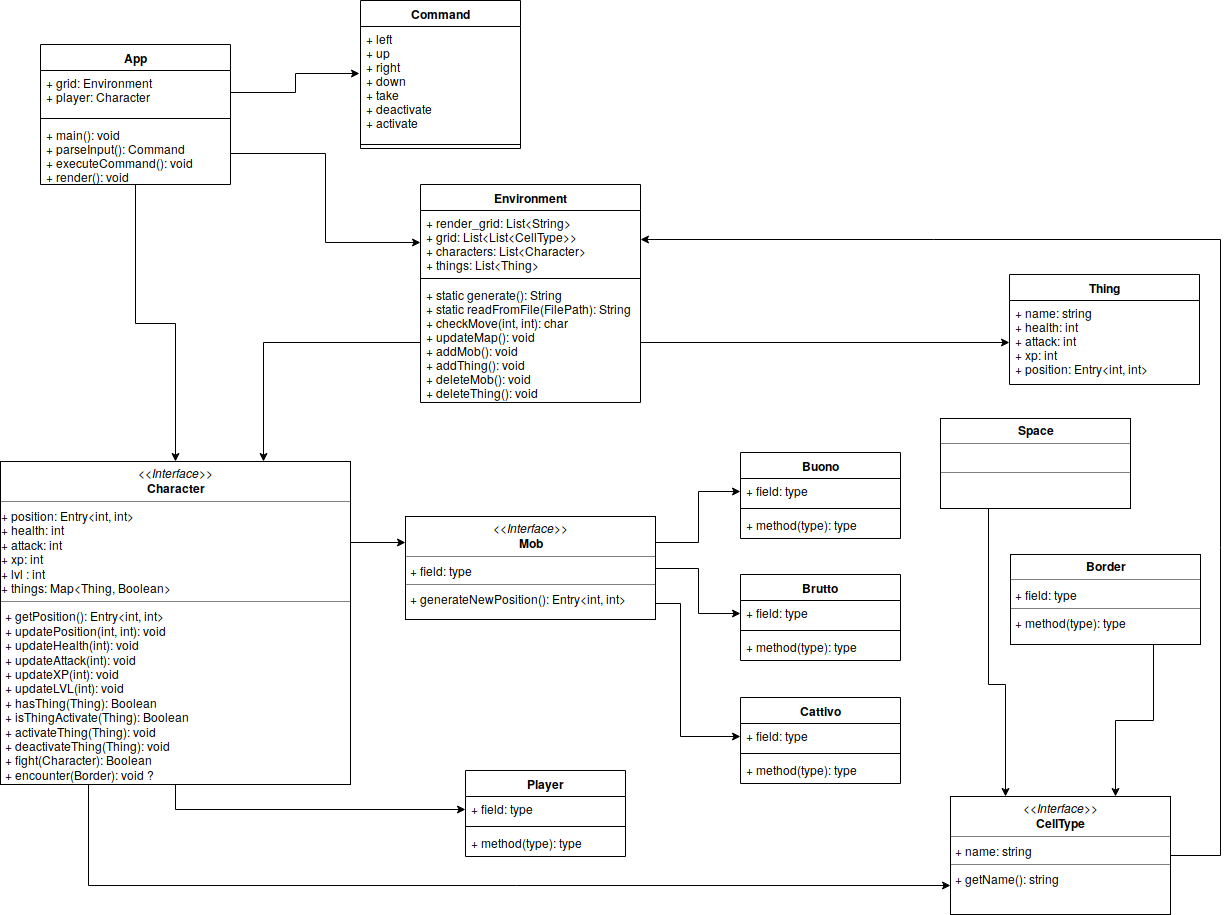

The diagram above was exported from draw.io. Its source (the exported page's mxGraphModel, read from the mxfile embedded in the PNG):
<mxGraphModel dx="1327" dy="778" grid="1" gridSize="10" guides="1" tooltips="1" connect="1" arrows="1" fold="1" page="1" pageScale="1" pageWidth="827" pageHeight="1169" math="0" shadow="0">
  <root>
    <mxCell id="0" />
    <mxCell id="1" parent="0" />
    <mxCell id="97WXqjTTlSnCEz2I41OQ-5" value="Player" style="swimlane;fontStyle=1;align=center;verticalAlign=top;childLayout=stackLayout;horizontal=1;startSize=26;horizontalStack=0;resizeParent=1;resizeParentMax=0;resizeLast=0;collapsible=1;marginBottom=0;" parent="1" vertex="1">
      <mxGeometry x="505" y="816" width="160" height="86" as="geometry" />
    </mxCell>
    <mxCell id="97WXqjTTlSnCEz2I41OQ-6" value="+ field: type" style="text;strokeColor=none;fillColor=none;align=left;verticalAlign=top;spacingLeft=4;spacingRight=4;overflow=hidden;rotatable=0;points=[[0,0.5],[1,0.5]];portConstraint=eastwest;" parent="97WXqjTTlSnCEz2I41OQ-5" vertex="1">
      <mxGeometry y="26" width="160" height="26" as="geometry" />
    </mxCell>
    <mxCell id="97WXqjTTlSnCEz2I41OQ-7" value="" style="line;strokeWidth=1;fillColor=none;align=left;verticalAlign=middle;spacingTop=-1;spacingLeft=3;spacingRight=3;rotatable=0;labelPosition=right;points=[];portConstraint=eastwest;" parent="97WXqjTTlSnCEz2I41OQ-5" vertex="1">
      <mxGeometry y="52" width="160" height="8" as="geometry" />
    </mxCell>
    <mxCell id="97WXqjTTlSnCEz2I41OQ-8" value="+ method(type): type" style="text;strokeColor=none;fillColor=none;align=left;verticalAlign=top;spacingLeft=4;spacingRight=4;overflow=hidden;rotatable=0;points=[[0,0.5],[1,0.5]];portConstraint=eastwest;" parent="97WXqjTTlSnCEz2I41OQ-5" vertex="1">
      <mxGeometry y="60" width="160" height="26" as="geometry" />
    </mxCell>
    <mxCell id="97WXqjTTlSnCEz2I41OQ-88" style="edgeStyle=orthogonalEdgeStyle;rounded=0;orthogonalLoop=1;jettySize=auto;html=1;exitX=0.5;exitY=1;exitDx=0;exitDy=0;" parent="1" source="97WXqjTTlSnCEz2I41OQ-9" target="97WXqjTTlSnCEz2I41OQ-36" edge="1">
      <mxGeometry relative="1" as="geometry" />
    </mxCell>
    <mxCell id="97WXqjTTlSnCEz2I41OQ-9" value="App" style="swimlane;fontStyle=1;align=center;verticalAlign=top;childLayout=stackLayout;horizontal=1;startSize=26;horizontalStack=0;resizeParent=1;resizeParentMax=0;resizeLast=0;collapsible=1;marginBottom=0;" parent="1" vertex="1">
      <mxGeometry x="80" y="90" width="190" height="140" as="geometry" />
    </mxCell>
    <mxCell id="97WXqjTTlSnCEz2I41OQ-10" value="+ grid: Environment&#10;+ player: Character&#10;" style="text;strokeColor=none;fillColor=none;align=left;verticalAlign=top;spacingLeft=4;spacingRight=4;overflow=hidden;rotatable=0;points=[[0,0.5],[1,0.5]];portConstraint=eastwest;" parent="97WXqjTTlSnCEz2I41OQ-9" vertex="1">
      <mxGeometry y="26" width="190" height="44" as="geometry" />
    </mxCell>
    <mxCell id="97WXqjTTlSnCEz2I41OQ-11" value="" style="line;strokeWidth=1;fillColor=none;align=left;verticalAlign=middle;spacingTop=-1;spacingLeft=3;spacingRight=3;rotatable=0;labelPosition=right;points=[];portConstraint=eastwest;" parent="97WXqjTTlSnCEz2I41OQ-9" vertex="1">
      <mxGeometry y="70" width="190" height="8" as="geometry" />
    </mxCell>
    <mxCell id="97WXqjTTlSnCEz2I41OQ-12" value="+ main(): void&#10;+ parseInput(): Command&#10;+ executeCommand(): void&#10;+ render(): void&#10;" style="text;strokeColor=none;fillColor=none;align=left;verticalAlign=top;spacingLeft=4;spacingRight=4;overflow=hidden;rotatable=0;points=[[0,0.5],[1,0.5]];portConstraint=eastwest;" parent="97WXqjTTlSnCEz2I41OQ-9" vertex="1">
      <mxGeometry y="78" width="190" height="62" as="geometry" />
    </mxCell>
    <mxCell id="97WXqjTTlSnCEz2I41OQ-13" value="Environment" style="swimlane;fontStyle=1;align=center;verticalAlign=top;childLayout=stackLayout;horizontal=1;startSize=26;horizontalStack=0;resizeParent=1;resizeParentMax=0;resizeLast=0;collapsible=1;marginBottom=0;" parent="1" vertex="1">
      <mxGeometry x="460" y="230" width="220" height="218" as="geometry" />
    </mxCell>
    <mxCell id="97WXqjTTlSnCEz2I41OQ-14" value="+ render_grid: List&lt;String&gt;&#10;+ grid: List&lt;List&lt;CellType&gt;&gt;&#10;+ characters: List&lt;Character&gt;&#10;+ things: List&lt;Thing&gt;&#10;" style="text;strokeColor=none;fillColor=none;align=left;verticalAlign=top;spacingLeft=4;spacingRight=4;overflow=hidden;rotatable=0;points=[[0,0.5],[1,0.5]];portConstraint=eastwest;" parent="97WXqjTTlSnCEz2I41OQ-13" vertex="1">
      <mxGeometry y="26" width="220" height="64" as="geometry" />
    </mxCell>
    <mxCell id="97WXqjTTlSnCEz2I41OQ-15" value="" style="line;strokeWidth=1;fillColor=none;align=left;verticalAlign=middle;spacingTop=-1;spacingLeft=3;spacingRight=3;rotatable=0;labelPosition=right;points=[];portConstraint=eastwest;" parent="97WXqjTTlSnCEz2I41OQ-13" vertex="1">
      <mxGeometry y="90" width="220" height="8" as="geometry" />
    </mxCell>
    <mxCell id="97WXqjTTlSnCEz2I41OQ-16" value="+ static generate(): String&#10;+ static readFromFile(FilePath): String&#10;+ checkMove(int, int): char&#10;+ updateMap(): void&#10;+ addMob(): void&#10;+ addThing(): void&#10;+ deleteMob(): void&#10;+ deleteThing(): void&#10;" style="text;strokeColor=none;fillColor=none;align=left;verticalAlign=top;spacingLeft=4;spacingRight=4;overflow=hidden;rotatable=0;points=[[0,0.5],[1,0.5]];portConstraint=eastwest;" parent="97WXqjTTlSnCEz2I41OQ-13" vertex="1">
      <mxGeometry y="98" width="220" height="120" as="geometry" />
    </mxCell>
    <mxCell id="97WXqjTTlSnCEz2I41OQ-85" style="edgeStyle=orthogonalEdgeStyle;rounded=0;orthogonalLoop=1;jettySize=auto;html=1;exitX=0.5;exitY=1;exitDx=0;exitDy=0;entryX=0;entryY=0.5;entryDx=0;entryDy=0;" parent="1" source="97WXqjTTlSnCEz2I41OQ-36" target="97WXqjTTlSnCEz2I41OQ-6" edge="1">
      <mxGeometry relative="1" as="geometry" />
    </mxCell>
    <mxCell id="1ilOJegLmL0AOmBw9CSE-32" style="edgeStyle=orthogonalEdgeStyle;rounded=0;orthogonalLoop=1;jettySize=auto;html=1;exitX=0.25;exitY=1;exitDx=0;exitDy=0;entryX=0;entryY=0.75;entryDx=0;entryDy=0;" parent="1" source="97WXqjTTlSnCEz2I41OQ-36" target="1ilOJegLmL0AOmBw9CSE-13" edge="1">
      <mxGeometry relative="1" as="geometry" />
    </mxCell>
    <mxCell id="lmafDPeASD9KapJaagSO-1" style="edgeStyle=orthogonalEdgeStyle;rounded=0;orthogonalLoop=1;jettySize=auto;html=1;exitX=1;exitY=0.25;exitDx=0;exitDy=0;entryX=0;entryY=0.25;entryDx=0;entryDy=0;" edge="1" parent="1" source="97WXqjTTlSnCEz2I41OQ-36" target="97WXqjTTlSnCEz2I41OQ-68">
      <mxGeometry relative="1" as="geometry" />
    </mxCell>
    <mxCell id="97WXqjTTlSnCEz2I41OQ-36" value="&lt;p style=&quot;margin: 0px ; margin-top: 4px ; text-align: center&quot;&gt;&lt;i&gt;&amp;lt;&amp;lt;Interface&amp;gt;&amp;gt;&lt;/i&gt;&lt;br&gt;&lt;b&gt;Character&lt;/b&gt;&lt;/p&gt;&lt;hr size=&quot;1&quot;&gt;&lt;div&gt;+ position: Entry&amp;lt;int, int&amp;gt;&lt;/div&gt;&lt;div&gt;+ health: int&lt;/div&gt;&lt;div&gt;+ attack: int&lt;br&gt;&lt;/div&gt;&lt;div&gt;+ xp: int&lt;/div&gt;&lt;div&gt;+ lvl : int&lt;/div&gt;&lt;div&gt;+ things: Map&amp;lt;Thing, Boolean&amp;gt;&lt;/div&gt;&lt;hr size=&quot;1&quot;&gt;&lt;p style=&quot;margin: 0px ; margin-left: 4px&quot;&gt;+ getPosition(): Entry&amp;lt;int, int&amp;gt;&lt;br&gt;&lt;/p&gt;&lt;p style=&quot;margin: 0px ; margin-left: 4px&quot;&gt;+ updatePosition(int, int): void&lt;/p&gt;&lt;p style=&quot;margin: 0px ; margin-left: 4px&quot;&gt;+ updateHealth(int): void&lt;/p&gt;&lt;p style=&quot;margin: 0px ; margin-left: 4px&quot;&gt;+ updateAttack(int): void&lt;/p&gt;&lt;p style=&quot;margin: 0px ; margin-left: 4px&quot;&gt;+ updateXP(int): void&lt;/p&gt;&lt;p style=&quot;margin: 0px ; margin-left: 4px&quot;&gt;+ updateLVL(int): void&lt;/p&gt;&lt;p style=&quot;margin: 0px ; margin-left: 4px&quot;&gt;+ hasThing(Thing): Boolean&lt;/p&gt;&lt;p style=&quot;margin: 0px ; margin-left: 4px&quot;&gt;+ isThingActivate(Thing): Boolean&lt;/p&gt;&lt;p style=&quot;margin: 0px ; margin-left: 4px&quot;&gt;+ activateThing(Thing): void&lt;/p&gt;&lt;p style=&quot;margin: 0px ; margin-left: 4px&quot;&gt;+ deactivateThing(Thing): void&lt;br&gt;&lt;/p&gt;&lt;p style=&quot;margin: 0px ; margin-left: 4px&quot;&gt;+ fight(Character): Boolean&lt;br&gt;&lt;/p&gt;&lt;p style=&quot;margin: 0px ; margin-left: 4px&quot;&gt;+ encounter(Border): void ?&lt;/p&gt;&lt;p style=&quot;margin: 0px ; margin-left: 4px&quot;&gt;&lt;br&gt;&lt;/p&gt;" style="verticalAlign=top;align=left;overflow=fill;fontSize=12;fontFamily=Helvetica;html=1;" parent="1" vertex="1">
      <mxGeometry x="40" y="507" width="350" height="323" as="geometry" />
    </mxCell>
    <mxCell id="97WXqjTTlSnCEz2I41OQ-62" value="Command" style="swimlane;fontStyle=1;align=center;verticalAlign=top;childLayout=stackLayout;horizontal=1;startSize=26;horizontalStack=0;resizeParent=1;resizeParentMax=0;resizeLast=0;collapsible=1;marginBottom=0;" parent="1" vertex="1">
      <mxGeometry x="400" y="46" width="160" height="148" as="geometry" />
    </mxCell>
    <mxCell id="97WXqjTTlSnCEz2I41OQ-63" value="+ left&#10;+ up&#10;+ right&#10;+ down&#10;+ take&#10;+ deactivate&#10;+ activate&#10;" style="text;strokeColor=none;fillColor=none;align=left;verticalAlign=top;spacingLeft=4;spacingRight=4;overflow=hidden;rotatable=0;points=[[0,0.5],[1,0.5]];portConstraint=eastwest;" parent="97WXqjTTlSnCEz2I41OQ-62" vertex="1">
      <mxGeometry y="26" width="160" height="114" as="geometry" />
    </mxCell>
    <mxCell id="97WXqjTTlSnCEz2I41OQ-64" value="" style="line;strokeWidth=1;fillColor=none;align=left;verticalAlign=middle;spacingTop=-1;spacingLeft=3;spacingRight=3;rotatable=0;labelPosition=right;points=[];portConstraint=eastwest;" parent="97WXqjTTlSnCEz2I41OQ-62" vertex="1">
      <mxGeometry y="140" width="160" height="8" as="geometry" />
    </mxCell>
    <mxCell id="97WXqjTTlSnCEz2I41OQ-82" style="edgeStyle=orthogonalEdgeStyle;rounded=0;orthogonalLoop=1;jettySize=auto;html=1;exitX=1;exitY=0.25;exitDx=0;exitDy=0;entryX=0;entryY=0.5;entryDx=0;entryDy=0;" parent="1" source="97WXqjTTlSnCEz2I41OQ-68" target="97WXqjTTlSnCEz2I41OQ-71" edge="1">
      <mxGeometry relative="1" as="geometry" />
    </mxCell>
    <mxCell id="97WXqjTTlSnCEz2I41OQ-83" style="edgeStyle=orthogonalEdgeStyle;rounded=0;orthogonalLoop=1;jettySize=auto;html=1;exitX=1;exitY=0.5;exitDx=0;exitDy=0;" parent="1" source="97WXqjTTlSnCEz2I41OQ-68" target="97WXqjTTlSnCEz2I41OQ-75" edge="1">
      <mxGeometry relative="1" as="geometry" />
    </mxCell>
    <mxCell id="97WXqjTTlSnCEz2I41OQ-84" style="edgeStyle=orthogonalEdgeStyle;rounded=0;orthogonalLoop=1;jettySize=auto;html=1;exitX=1;exitY=0.75;exitDx=0;exitDy=0;entryX=0;entryY=0.5;entryDx=0;entryDy=0;" parent="1" source="97WXqjTTlSnCEz2I41OQ-68" target="97WXqjTTlSnCEz2I41OQ-79" edge="1">
      <mxGeometry relative="1" as="geometry">
        <Array as="points">
          <mxPoint x="695" y="649" />
          <mxPoint x="720" y="649" />
          <mxPoint x="720" y="782" />
        </Array>
      </mxGeometry>
    </mxCell>
    <mxCell id="97WXqjTTlSnCEz2I41OQ-68" value="&lt;p style=&quot;margin: 0px ; margin-top: 4px ; text-align: center&quot;&gt;&lt;i&gt;&amp;lt;&amp;lt;Interface&amp;gt;&amp;gt;&lt;/i&gt;&lt;br&gt;&lt;b&gt;Mob&lt;/b&gt;&lt;/p&gt;&lt;hr size=&quot;1&quot;&gt;&lt;p style=&quot;margin: 0px ; margin-left: 4px&quot;&gt;+ field: type&lt;br&gt;&lt;/p&gt;&lt;hr size=&quot;1&quot;&gt;&lt;p style=&quot;margin: 0px ; margin-left: 4px&quot;&gt;+ generateNewPosition(): Entry&amp;lt;int, int&amp;gt;&lt;/p&gt;" style="verticalAlign=top;align=left;overflow=fill;fontSize=12;fontFamily=Helvetica;html=1;" parent="1" vertex="1">
      <mxGeometry x="445" y="562" width="250" height="103" as="geometry" />
    </mxCell>
    <mxCell id="97WXqjTTlSnCEz2I41OQ-70" value="Buono" style="swimlane;fontStyle=1;align=center;verticalAlign=top;childLayout=stackLayout;horizontal=1;startSize=26;horizontalStack=0;resizeParent=1;resizeParentMax=0;resizeLast=0;collapsible=1;marginBottom=0;" parent="1" vertex="1">
      <mxGeometry x="780" y="498" width="160" height="86" as="geometry" />
    </mxCell>
    <mxCell id="97WXqjTTlSnCEz2I41OQ-71" value="+ field: type" style="text;strokeColor=none;fillColor=none;align=left;verticalAlign=top;spacingLeft=4;spacingRight=4;overflow=hidden;rotatable=0;points=[[0,0.5],[1,0.5]];portConstraint=eastwest;" parent="97WXqjTTlSnCEz2I41OQ-70" vertex="1">
      <mxGeometry y="26" width="160" height="26" as="geometry" />
    </mxCell>
    <mxCell id="97WXqjTTlSnCEz2I41OQ-72" value="" style="line;strokeWidth=1;fillColor=none;align=left;verticalAlign=middle;spacingTop=-1;spacingLeft=3;spacingRight=3;rotatable=0;labelPosition=right;points=[];portConstraint=eastwest;" parent="97WXqjTTlSnCEz2I41OQ-70" vertex="1">
      <mxGeometry y="52" width="160" height="8" as="geometry" />
    </mxCell>
    <mxCell id="97WXqjTTlSnCEz2I41OQ-73" value="+ method(type): type" style="text;strokeColor=none;fillColor=none;align=left;verticalAlign=top;spacingLeft=4;spacingRight=4;overflow=hidden;rotatable=0;points=[[0,0.5],[1,0.5]];portConstraint=eastwest;" parent="97WXqjTTlSnCEz2I41OQ-70" vertex="1">
      <mxGeometry y="60" width="160" height="26" as="geometry" />
    </mxCell>
    <mxCell id="97WXqjTTlSnCEz2I41OQ-74" value="Brutto" style="swimlane;fontStyle=1;align=center;verticalAlign=top;childLayout=stackLayout;horizontal=1;startSize=26;horizontalStack=0;resizeParent=1;resizeParentMax=0;resizeLast=0;collapsible=1;marginBottom=0;" parent="1" vertex="1">
      <mxGeometry x="780" y="620" width="160" height="86" as="geometry" />
    </mxCell>
    <mxCell id="97WXqjTTlSnCEz2I41OQ-75" value="+ field: type" style="text;strokeColor=none;fillColor=none;align=left;verticalAlign=top;spacingLeft=4;spacingRight=4;overflow=hidden;rotatable=0;points=[[0,0.5],[1,0.5]];portConstraint=eastwest;" parent="97WXqjTTlSnCEz2I41OQ-74" vertex="1">
      <mxGeometry y="26" width="160" height="26" as="geometry" />
    </mxCell>
    <mxCell id="97WXqjTTlSnCEz2I41OQ-76" value="" style="line;strokeWidth=1;fillColor=none;align=left;verticalAlign=middle;spacingTop=-1;spacingLeft=3;spacingRight=3;rotatable=0;labelPosition=right;points=[];portConstraint=eastwest;" parent="97WXqjTTlSnCEz2I41OQ-74" vertex="1">
      <mxGeometry y="52" width="160" height="8" as="geometry" />
    </mxCell>
    <mxCell id="97WXqjTTlSnCEz2I41OQ-77" value="+ method(type): type" style="text;strokeColor=none;fillColor=none;align=left;verticalAlign=top;spacingLeft=4;spacingRight=4;overflow=hidden;rotatable=0;points=[[0,0.5],[1,0.5]];portConstraint=eastwest;" parent="97WXqjTTlSnCEz2I41OQ-74" vertex="1">
      <mxGeometry y="60" width="160" height="26" as="geometry" />
    </mxCell>
    <mxCell id="97WXqjTTlSnCEz2I41OQ-78" value="Cattivo" style="swimlane;fontStyle=1;align=center;verticalAlign=top;childLayout=stackLayout;horizontal=1;startSize=26;horizontalStack=0;resizeParent=1;resizeParentMax=0;resizeLast=0;collapsible=1;marginBottom=0;" parent="1" vertex="1">
      <mxGeometry x="780" y="743" width="160" height="86" as="geometry" />
    </mxCell>
    <mxCell id="97WXqjTTlSnCEz2I41OQ-79" value="+ field: type" style="text;strokeColor=none;fillColor=none;align=left;verticalAlign=top;spacingLeft=4;spacingRight=4;overflow=hidden;rotatable=0;points=[[0,0.5],[1,0.5]];portConstraint=eastwest;" parent="97WXqjTTlSnCEz2I41OQ-78" vertex="1">
      <mxGeometry y="26" width="160" height="26" as="geometry" />
    </mxCell>
    <mxCell id="97WXqjTTlSnCEz2I41OQ-80" value="" style="line;strokeWidth=1;fillColor=none;align=left;verticalAlign=middle;spacingTop=-1;spacingLeft=3;spacingRight=3;rotatable=0;labelPosition=right;points=[];portConstraint=eastwest;" parent="97WXqjTTlSnCEz2I41OQ-78" vertex="1">
      <mxGeometry y="52" width="160" height="8" as="geometry" />
    </mxCell>
    <mxCell id="97WXqjTTlSnCEz2I41OQ-81" value="+ method(type): type" style="text;strokeColor=none;fillColor=none;align=left;verticalAlign=top;spacingLeft=4;spacingRight=4;overflow=hidden;rotatable=0;points=[[0,0.5],[1,0.5]];portConstraint=eastwest;" parent="97WXqjTTlSnCEz2I41OQ-78" vertex="1">
      <mxGeometry y="60" width="160" height="26" as="geometry" />
    </mxCell>
    <mxCell id="97WXqjTTlSnCEz2I41OQ-89" style="edgeStyle=orthogonalEdgeStyle;rounded=0;orthogonalLoop=1;jettySize=auto;html=1;exitX=1;exitY=0.5;exitDx=0;exitDy=0;entryX=-0.006;entryY=0.412;entryDx=0;entryDy=0;entryPerimeter=0;" parent="1" source="97WXqjTTlSnCEz2I41OQ-10" target="97WXqjTTlSnCEz2I41OQ-63" edge="1">
      <mxGeometry relative="1" as="geometry" />
    </mxCell>
    <mxCell id="97WXqjTTlSnCEz2I41OQ-90" style="edgeStyle=orthogonalEdgeStyle;rounded=0;orthogonalLoop=1;jettySize=auto;html=1;exitX=1;exitY=0.5;exitDx=0;exitDy=0;entryX=0;entryY=0.5;entryDx=0;entryDy=0;" parent="1" source="97WXqjTTlSnCEz2I41OQ-12" target="97WXqjTTlSnCEz2I41OQ-14" edge="1">
      <mxGeometry relative="1" as="geometry" />
    </mxCell>
    <mxCell id="B7jXywcGTPlKR87dfkBT-14" value="Thing" style="swimlane;fontStyle=1;align=center;verticalAlign=top;childLayout=stackLayout;horizontal=1;startSize=26;horizontalStack=0;resizeParent=1;resizeParentMax=0;resizeLast=0;collapsible=1;marginBottom=0;" parent="1" vertex="1">
      <mxGeometry x="1049" y="320" width="190" height="110" as="geometry" />
    </mxCell>
    <mxCell id="B7jXywcGTPlKR87dfkBT-15" value="+ name: string&#10;+ health: int&#10;+ attack: int&#10;+ xp: int&#10;+ position: Entry&lt;int, int&gt;" style="text;strokeColor=none;fillColor=none;align=left;verticalAlign=top;spacingLeft=4;spacingRight=4;overflow=hidden;rotatable=0;points=[[0,0.5],[1,0.5]];portConstraint=eastwest;" parent="B7jXywcGTPlKR87dfkBT-14" vertex="1">
      <mxGeometry y="26" width="190" height="84" as="geometry" />
    </mxCell>
    <mxCell id="B7jXywcGTPlKR87dfkBT-16" value="" style="line;strokeWidth=1;fillColor=none;align=left;verticalAlign=middle;spacingTop=-1;spacingLeft=3;spacingRight=3;rotatable=0;labelPosition=right;points=[];portConstraint=eastwest;" parent="B7jXywcGTPlKR87dfkBT-14" vertex="1">
      <mxGeometry y="110" width="190" as="geometry" />
    </mxCell>
    <mxCell id="lmafDPeASD9KapJaagSO-3" style="edgeStyle=orthogonalEdgeStyle;rounded=0;orthogonalLoop=1;jettySize=auto;html=1;exitX=0.25;exitY=1;exitDx=0;exitDy=0;entryX=0.25;entryY=0;entryDx=0;entryDy=0;" edge="1" parent="1" source="B7jXywcGTPlKR87dfkBT-23" target="1ilOJegLmL0AOmBw9CSE-13">
      <mxGeometry relative="1" as="geometry">
        <Array as="points">
          <mxPoint x="1028" y="730" />
          <mxPoint x="1045" y="730" />
        </Array>
      </mxGeometry>
    </mxCell>
    <mxCell id="B7jXywcGTPlKR87dfkBT-23" value="&lt;p style=&quot;margin: 0px ; margin-top: 4px ; text-align: center&quot;&gt;&lt;b&gt;Space&lt;/b&gt;&lt;/p&gt;&lt;hr size=&quot;1&quot;&gt;&lt;p style=&quot;margin: 0px ; margin-left: 4px&quot;&gt;&lt;br&gt;&lt;/p&gt;&lt;hr size=&quot;1&quot;&gt;&lt;p style=&quot;margin: 0px ; margin-left: 4px&quot;&gt;&lt;br&gt;&lt;/p&gt;" style="verticalAlign=top;align=left;overflow=fill;fontSize=12;fontFamily=Helvetica;html=1;" parent="1" vertex="1">
      <mxGeometry x="980" y="464" width="190" height="90" as="geometry" />
    </mxCell>
    <mxCell id="1ilOJegLmL0AOmBw9CSE-2" style="edgeStyle=orthogonalEdgeStyle;rounded=0;orthogonalLoop=1;jettySize=auto;html=1;exitX=0;exitY=0.5;exitDx=0;exitDy=0;entryX=0.75;entryY=0;entryDx=0;entryDy=0;" parent="1" source="97WXqjTTlSnCEz2I41OQ-16" target="97WXqjTTlSnCEz2I41OQ-36" edge="1">
      <mxGeometry relative="1" as="geometry" />
    </mxCell>
    <mxCell id="lmafDPeASD9KapJaagSO-7" style="edgeStyle=orthogonalEdgeStyle;rounded=0;orthogonalLoop=1;jettySize=auto;html=1;exitX=1;exitY=0.5;exitDx=0;exitDy=0;entryX=1;entryY=0.25;entryDx=0;entryDy=0;" edge="1" parent="1" source="1ilOJegLmL0AOmBw9CSE-13" target="97WXqjTTlSnCEz2I41OQ-13">
      <mxGeometry relative="1" as="geometry">
        <Array as="points">
          <mxPoint x="1260" y="901" />
          <mxPoint x="1260" y="285" />
        </Array>
      </mxGeometry>
    </mxCell>
    <mxCell id="1ilOJegLmL0AOmBw9CSE-13" value="&lt;p style=&quot;margin: 0px ; margin-top: 4px ; text-align: center&quot;&gt;&lt;i&gt;&amp;lt;&amp;lt;Interface&amp;gt;&amp;gt;&lt;/i&gt;&lt;br&gt;&lt;b&gt;CellType&lt;/b&gt;&lt;/p&gt;&lt;hr size=&quot;1&quot;&gt;&lt;p style=&quot;margin: 0px ; margin-left: 4px&quot;&gt;+ name: string&lt;/p&gt;&lt;hr size=&quot;1&quot;&gt;&lt;p style=&quot;margin: 0px ; margin-left: 4px&quot;&gt;+ getName(): string&lt;/p&gt;" style="verticalAlign=top;align=left;overflow=fill;fontSize=12;fontFamily=Helvetica;html=1;" parent="1" vertex="1">
      <mxGeometry x="990" y="842" width="220" height="118" as="geometry" />
    </mxCell>
    <mxCell id="lmafDPeASD9KapJaagSO-5" style="edgeStyle=orthogonalEdgeStyle;rounded=0;orthogonalLoop=1;jettySize=auto;html=1;exitX=0.75;exitY=1;exitDx=0;exitDy=0;entryX=0.75;entryY=0;entryDx=0;entryDy=0;" edge="1" parent="1" source="lmafDPeASD9KapJaagSO-4" target="1ilOJegLmL0AOmBw9CSE-13">
      <mxGeometry relative="1" as="geometry" />
    </mxCell>
    <mxCell id="lmafDPeASD9KapJaagSO-4" value="&lt;p style=&quot;margin: 0px ; margin-top: 4px ; text-align: center&quot;&gt;&lt;b&gt;Border&lt;/b&gt;&lt;/p&gt;&lt;hr size=&quot;1&quot;&gt;&lt;p style=&quot;margin: 0px ; margin-left: 4px&quot;&gt;+ field: type&lt;/p&gt;&lt;hr size=&quot;1&quot;&gt;&lt;p style=&quot;margin: 0px ; margin-left: 4px&quot;&gt;+ method(type): type&lt;/p&gt;" style="verticalAlign=top;align=left;overflow=fill;fontSize=12;fontFamily=Helvetica;html=1;" vertex="1" parent="1">
      <mxGeometry x="1050" y="600" width="190" height="90" as="geometry" />
    </mxCell>
    <mxCell id="lmafDPeASD9KapJaagSO-6" style="edgeStyle=orthogonalEdgeStyle;rounded=0;orthogonalLoop=1;jettySize=auto;html=1;exitX=1;exitY=0.5;exitDx=0;exitDy=0;entryX=0;entryY=0.5;entryDx=0;entryDy=0;" edge="1" parent="1" source="97WXqjTTlSnCEz2I41OQ-16" target="B7jXywcGTPlKR87dfkBT-15">
      <mxGeometry relative="1" as="geometry" />
    </mxCell>
  </root>
</mxGraphModel>